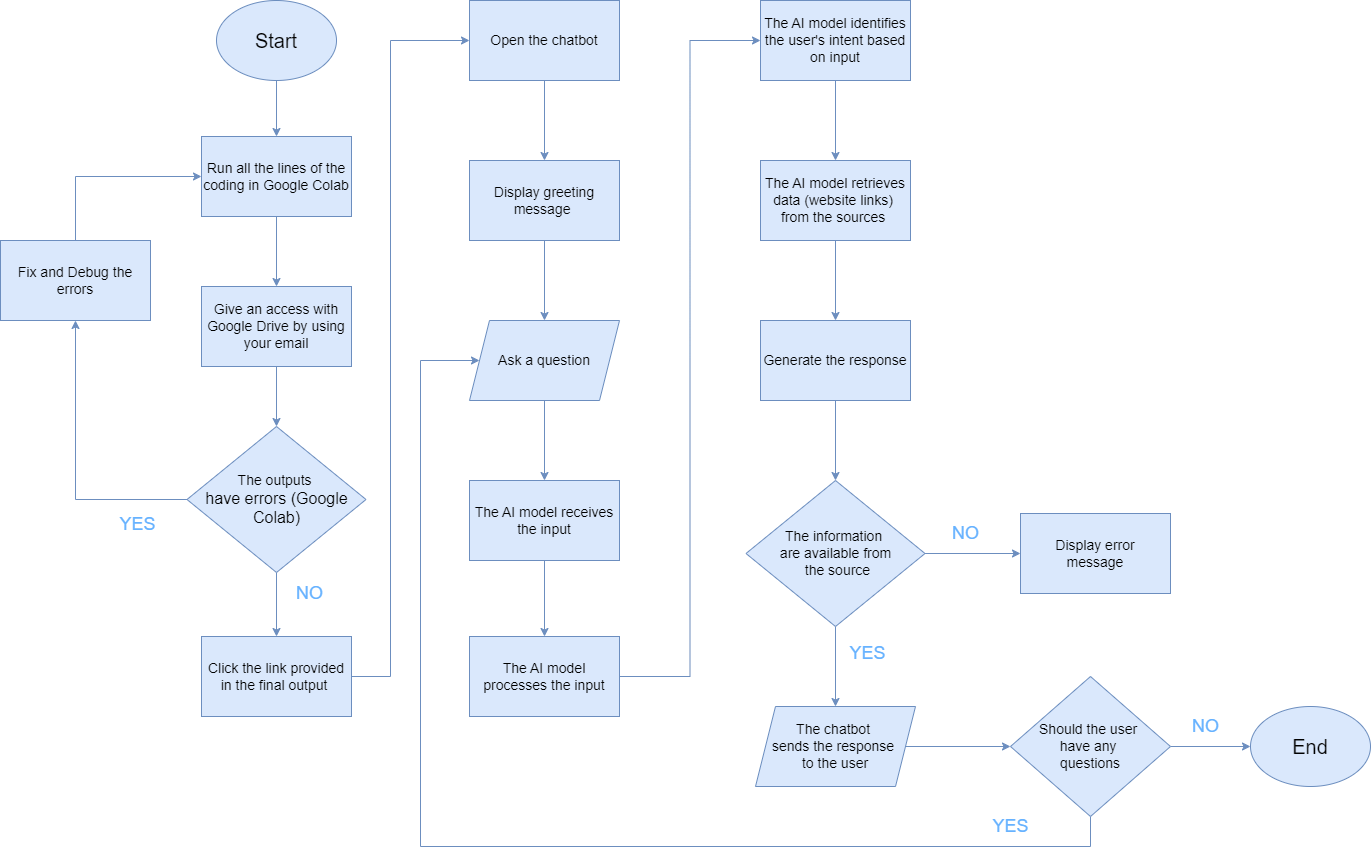

The diagram above was exported from draw.io. Its source (the exported page's mxGraphModel, read from the mxfile embedded in the PNG):
<mxGraphModel dx="2416" dy="2094" grid="1" gridSize="10" guides="1" tooltips="1" connect="1" arrows="1" fold="1" page="1" pageScale="1" pageWidth="1169" pageHeight="827" math="0" shadow="0">
  <root>
    <mxCell id="0" />
    <mxCell id="1" style="" parent="0" />
    <mxCell id="Ep9JzwDTlT8HfP62U00E-12" style="edgeStyle=orthogonalEdgeStyle;rounded=0;orthogonalLoop=1;jettySize=auto;html=1;exitX=0.5;exitY=1;exitDx=0;exitDy=0;fillColor=#dae8fc;strokeColor=#6c8ebf;" edge="1" parent="1" source="Aa7kVPEYF34xL3YA4DHb-1" target="Aa7kVPEYF34xL3YA4DHb-3">
      <mxGeometry relative="1" as="geometry" />
    </mxCell>
    <mxCell id="Aa7kVPEYF34xL3YA4DHb-1" value="&lt;font style=&quot;font-size: 14px;&quot;&gt;Run all the lines of the coding in Google Colab&lt;/font&gt;" style="rounded=0;whiteSpace=wrap;html=1;fontSize=14;fillColor=#dae8fc;strokeColor=#6c8ebf;" parent="1" vertex="1">
      <mxGeometry x="-89" y="10" width="150" height="80" as="geometry" />
    </mxCell>
    <mxCell id="Ep9JzwDTlT8HfP62U00E-11" style="edgeStyle=orthogonalEdgeStyle;rounded=0;orthogonalLoop=1;jettySize=auto;html=1;exitX=0.5;exitY=1;exitDx=0;exitDy=0;fillColor=#dae8fc;strokeColor=#6c8ebf;" edge="1" parent="1" source="Aa7kVPEYF34xL3YA4DHb-2" target="Aa7kVPEYF34xL3YA4DHb-1">
      <mxGeometry relative="1" as="geometry" />
    </mxCell>
    <mxCell id="Aa7kVPEYF34xL3YA4DHb-2" value="&lt;font style=&quot;font-size: 20px;&quot;&gt;Start&lt;/font&gt;" style="ellipse;whiteSpace=wrap;html=1;fillColor=#dae8fc;strokeColor=#6c8ebf;" parent="1" vertex="1">
      <mxGeometry x="-74" y="-126" width="120" height="80" as="geometry" />
    </mxCell>
    <mxCell id="Ep9JzwDTlT8HfP62U00E-13" style="edgeStyle=orthogonalEdgeStyle;rounded=0;orthogonalLoop=1;jettySize=auto;html=1;exitX=0.5;exitY=1;exitDx=0;exitDy=0;entryX=0.5;entryY=0;entryDx=0;entryDy=0;fillColor=#dae8fc;strokeColor=#6c8ebf;" edge="1" parent="1" source="Aa7kVPEYF34xL3YA4DHb-3" target="Aa7kVPEYF34xL3YA4DHb-5">
      <mxGeometry relative="1" as="geometry" />
    </mxCell>
    <mxCell id="Aa7kVPEYF34xL3YA4DHb-3" value="&lt;font style=&quot;font-size: 14px;&quot;&gt;Give an access with Google Drive by using your email&lt;/font&gt;" style="rounded=0;whiteSpace=wrap;html=1;fillColor=#dae8fc;strokeColor=#6c8ebf;" parent="1" vertex="1">
      <mxGeometry x="-89" y="160" width="150" height="80" as="geometry" />
    </mxCell>
    <mxCell id="Aa7kVPEYF34xL3YA4DHb-37" style="edgeStyle=orthogonalEdgeStyle;rounded=0;orthogonalLoop=1;jettySize=auto;html=1;exitX=0.5;exitY=0;exitDx=0;exitDy=0;entryX=0;entryY=0.5;entryDx=0;entryDy=0;fillColor=#dae8fc;strokeColor=#6c8ebf;" parent="1" source="Aa7kVPEYF34xL3YA4DHb-4" target="Aa7kVPEYF34xL3YA4DHb-1" edge="1">
      <mxGeometry relative="1" as="geometry" />
    </mxCell>
    <mxCell id="Aa7kVPEYF34xL3YA4DHb-4" value="&lt;font style=&quot;font-size: 14px;&quot;&gt;Fix and Debug the errors&lt;/font&gt;" style="rounded=0;whiteSpace=wrap;html=1;fillColor=#dae8fc;strokeColor=#6c8ebf;" parent="1" vertex="1">
      <mxGeometry x="-290" y="114" width="150" height="80" as="geometry" />
    </mxCell>
    <mxCell id="Aa7kVPEYF34xL3YA4DHb-33" style="edgeStyle=orthogonalEdgeStyle;rounded=0;orthogonalLoop=1;jettySize=auto;html=1;entryX=0.5;entryY=1;entryDx=0;entryDy=0;fillColor=#dae8fc;strokeColor=#6c8ebf;" parent="1" source="Aa7kVPEYF34xL3YA4DHb-5" target="Aa7kVPEYF34xL3YA4DHb-4" edge="1">
      <mxGeometry relative="1" as="geometry" />
    </mxCell>
    <mxCell id="Ep9JzwDTlT8HfP62U00E-14" style="edgeStyle=orthogonalEdgeStyle;rounded=0;orthogonalLoop=1;jettySize=auto;html=1;exitX=0.5;exitY=1;exitDx=0;exitDy=0;entryX=0.5;entryY=0;entryDx=0;entryDy=0;fillColor=#dae8fc;strokeColor=#6c8ebf;" edge="1" parent="1" source="Aa7kVPEYF34xL3YA4DHb-5" target="Aa7kVPEYF34xL3YA4DHb-40">
      <mxGeometry relative="1" as="geometry" />
    </mxCell>
    <mxCell id="Aa7kVPEYF34xL3YA4DHb-5" value="&lt;font style=&quot;font-size: 14px;&quot;&gt;The outputs&amp;nbsp;&lt;/font&gt;&lt;div&gt;&lt;font size=&quot;3&quot;&gt;have errors (Google Colab)&lt;/font&gt;&lt;/div&gt;" style="rhombus;whiteSpace=wrap;html=1;fillColor=#dae8fc;strokeColor=#6c8ebf;" parent="1" vertex="1">
      <mxGeometry x="-103.5" y="300" width="179" height="146" as="geometry" />
    </mxCell>
    <mxCell id="Aa7kVPEYF34xL3YA4DHb-38" value="&lt;span style=&quot;font-size: 18px;&quot;&gt;&lt;font color=&quot;#66b2ff&quot;&gt;YES&lt;/font&gt;&lt;/span&gt;" style="text;html=1;align=center;verticalAlign=middle;resizable=0;points=[];autosize=1;strokeColor=none;fillColor=none;" parent="1" vertex="1">
      <mxGeometry x="-183" y="378" width="60" height="40" as="geometry" />
    </mxCell>
    <mxCell id="Ep9JzwDTlT8HfP62U00E-15" style="edgeStyle=orthogonalEdgeStyle;rounded=0;orthogonalLoop=1;jettySize=auto;html=1;exitX=1;exitY=0.5;exitDx=0;exitDy=0;entryX=0;entryY=0.5;entryDx=0;entryDy=0;fillColor=#dae8fc;strokeColor=#6c8ebf;" edge="1" parent="1" source="Aa7kVPEYF34xL3YA4DHb-40" target="Aa7kVPEYF34xL3YA4DHb-41">
      <mxGeometry relative="1" as="geometry">
        <Array as="points">
          <mxPoint x="100" y="550" />
          <mxPoint x="100" y="-86" />
        </Array>
      </mxGeometry>
    </mxCell>
    <mxCell id="Aa7kVPEYF34xL3YA4DHb-40" value="&lt;font style=&quot;font-size: 14px;&quot;&gt;Click the link provided in the final output&amp;nbsp;&lt;/font&gt;" style="rounded=0;whiteSpace=wrap;html=1;fillColor=#dae8fc;strokeColor=#6c8ebf;" parent="1" vertex="1">
      <mxGeometry x="-89" y="510" width="150" height="80" as="geometry" />
    </mxCell>
    <mxCell id="Ep9JzwDTlT8HfP62U00E-16" style="edgeStyle=orthogonalEdgeStyle;rounded=0;orthogonalLoop=1;jettySize=auto;html=1;exitX=0.5;exitY=1;exitDx=0;exitDy=0;fillColor=#dae8fc;strokeColor=#6c8ebf;" edge="1" parent="1" source="Aa7kVPEYF34xL3YA4DHb-41" target="Aa7kVPEYF34xL3YA4DHb-43">
      <mxGeometry relative="1" as="geometry" />
    </mxCell>
    <mxCell id="Aa7kVPEYF34xL3YA4DHb-41" value="&lt;font style=&quot;font-size: 14px;&quot;&gt;Open the chatbot&lt;/font&gt;" style="rounded=0;whiteSpace=wrap;html=1;fillColor=#dae8fc;strokeColor=#6c8ebf;" parent="1" vertex="1">
      <mxGeometry x="179" y="-126" width="150" height="80" as="geometry" />
    </mxCell>
    <mxCell id="Ep9JzwDTlT8HfP62U00E-17" style="edgeStyle=orthogonalEdgeStyle;rounded=0;orthogonalLoop=1;jettySize=auto;html=1;exitX=0.5;exitY=1;exitDx=0;exitDy=0;fillColor=#dae8fc;strokeColor=#6c8ebf;" edge="1" parent="1" source="Aa7kVPEYF34xL3YA4DHb-43" target="Aa7kVPEYF34xL3YA4DHb-45">
      <mxGeometry relative="1" as="geometry" />
    </mxCell>
    <mxCell id="Aa7kVPEYF34xL3YA4DHb-43" value="&lt;span style=&quot;font-size: 14px;&quot;&gt;Display greeting message&amp;nbsp;&lt;/span&gt;" style="rounded=0;whiteSpace=wrap;html=1;fillColor=#dae8fc;strokeColor=#6c8ebf;" parent="1" vertex="1">
      <mxGeometry x="179" y="34" width="150" height="80" as="geometry" />
    </mxCell>
    <mxCell id="Ep9JzwDTlT8HfP62U00E-19" style="edgeStyle=orthogonalEdgeStyle;rounded=0;orthogonalLoop=1;jettySize=auto;html=1;exitX=0.5;exitY=1;exitDx=0;exitDy=0;entryX=0.5;entryY=0;entryDx=0;entryDy=0;fillColor=#dae8fc;strokeColor=#6c8ebf;" edge="1" parent="1" source="Aa7kVPEYF34xL3YA4DHb-44" target="Aa7kVPEYF34xL3YA4DHb-46">
      <mxGeometry relative="1" as="geometry" />
    </mxCell>
    <mxCell id="Aa7kVPEYF34xL3YA4DHb-44" value="&lt;font style=&quot;font-size: 14px;&quot;&gt;The AI model receives the input&lt;/font&gt;" style="rounded=0;whiteSpace=wrap;html=1;fillColor=#dae8fc;strokeColor=#6c8ebf;" parent="1" vertex="1">
      <mxGeometry x="179" y="354" width="150" height="80" as="geometry" />
    </mxCell>
    <mxCell id="Ep9JzwDTlT8HfP62U00E-18" style="edgeStyle=orthogonalEdgeStyle;rounded=0;orthogonalLoop=1;jettySize=auto;html=1;exitX=0.5;exitY=1;exitDx=0;exitDy=0;fillColor=#dae8fc;strokeColor=#6c8ebf;" edge="1" parent="1" source="Aa7kVPEYF34xL3YA4DHb-45" target="Aa7kVPEYF34xL3YA4DHb-44">
      <mxGeometry relative="1" as="geometry" />
    </mxCell>
    <mxCell id="Aa7kVPEYF34xL3YA4DHb-45" value="&lt;font style=&quot;font-size: 14px;&quot;&gt;Ask a question&lt;/font&gt;" style="shape=parallelogram;perimeter=parallelogramPerimeter;whiteSpace=wrap;html=1;fixedSize=1;fillColor=#dae8fc;strokeColor=#6c8ebf;" parent="1" vertex="1">
      <mxGeometry x="179" y="194" width="150" height="80" as="geometry" />
    </mxCell>
    <mxCell id="Ep9JzwDTlT8HfP62U00E-20" style="edgeStyle=orthogonalEdgeStyle;rounded=0;orthogonalLoop=1;jettySize=auto;html=1;exitX=1;exitY=0.5;exitDx=0;exitDy=0;entryX=0;entryY=0.5;entryDx=0;entryDy=0;fillColor=#dae8fc;strokeColor=#6c8ebf;" edge="1" parent="1" source="Aa7kVPEYF34xL3YA4DHb-46" target="Aa7kVPEYF34xL3YA4DHb-47">
      <mxGeometry relative="1" as="geometry" />
    </mxCell>
    <mxCell id="Aa7kVPEYF34xL3YA4DHb-46" value="&lt;font style=&quot;font-size: 14px;&quot;&gt;The AI model processes the input&lt;/font&gt;" style="rounded=0;whiteSpace=wrap;html=1;fillColor=#dae8fc;strokeColor=#6c8ebf;" parent="1" vertex="1">
      <mxGeometry x="179" y="510" width="150" height="80" as="geometry" />
    </mxCell>
    <mxCell id="Ep9JzwDTlT8HfP62U00E-21" style="edgeStyle=orthogonalEdgeStyle;rounded=0;orthogonalLoop=1;jettySize=auto;html=1;exitX=0.5;exitY=1;exitDx=0;exitDy=0;entryX=0.5;entryY=0;entryDx=0;entryDy=0;fillColor=#dae8fc;strokeColor=#6c8ebf;" edge="1" parent="1" source="Aa7kVPEYF34xL3YA4DHb-47" target="Aa7kVPEYF34xL3YA4DHb-48">
      <mxGeometry relative="1" as="geometry" />
    </mxCell>
    <mxCell id="Aa7kVPEYF34xL3YA4DHb-47" value="&lt;font style=&quot;font-size: 14px;&quot;&gt;The AI model identifies the user's intent based on input&lt;/font&gt;" style="rounded=0;whiteSpace=wrap;html=1;fillColor=#dae8fc;strokeColor=#6c8ebf;" parent="1" vertex="1">
      <mxGeometry x="470" y="-126" width="150" height="80" as="geometry" />
    </mxCell>
    <mxCell id="Ep9JzwDTlT8HfP62U00E-22" style="edgeStyle=orthogonalEdgeStyle;rounded=0;orthogonalLoop=1;jettySize=auto;html=1;exitX=0.5;exitY=1;exitDx=0;exitDy=0;entryX=0.5;entryY=0;entryDx=0;entryDy=0;fillColor=#dae8fc;strokeColor=#6c8ebf;" edge="1" parent="1" source="Aa7kVPEYF34xL3YA4DHb-48" target="Ep9JzwDTlT8HfP62U00E-1">
      <mxGeometry relative="1" as="geometry" />
    </mxCell>
    <mxCell id="Aa7kVPEYF34xL3YA4DHb-48" value="&lt;span style=&quot;font-size: 14px;&quot;&gt;The AI model retrieves data (website links)&amp;nbsp; from the sources&amp;nbsp;&lt;/span&gt;" style="rounded=0;whiteSpace=wrap;html=1;fillColor=#dae8fc;strokeColor=#6c8ebf;" parent="1" vertex="1">
      <mxGeometry x="470" y="34" width="150" height="80" as="geometry" />
    </mxCell>
    <mxCell id="Ep9JzwDTlT8HfP62U00E-23" style="edgeStyle=orthogonalEdgeStyle;rounded=0;orthogonalLoop=1;jettySize=auto;html=1;exitX=0.5;exitY=1;exitDx=0;exitDy=0;entryX=0.5;entryY=0;entryDx=0;entryDy=0;fillColor=#dae8fc;strokeColor=#6c8ebf;" edge="1" parent="1" source="Ep9JzwDTlT8HfP62U00E-1" target="Ep9JzwDTlT8HfP62U00E-3">
      <mxGeometry relative="1" as="geometry" />
    </mxCell>
    <mxCell id="Ep9JzwDTlT8HfP62U00E-1" value="&lt;span style=&quot;font-size: 14px;&quot;&gt;Generate the response&lt;/span&gt;" style="rounded=0;whiteSpace=wrap;html=1;fillColor=#dae8fc;strokeColor=#6c8ebf;" vertex="1" parent="1">
      <mxGeometry x="470" y="194" width="150" height="80" as="geometry" />
    </mxCell>
    <mxCell id="Ep9JzwDTlT8HfP62U00E-31" style="edgeStyle=orthogonalEdgeStyle;rounded=0;orthogonalLoop=1;jettySize=auto;html=1;exitX=1;exitY=0.5;exitDx=0;exitDy=0;strokeColor=#6C8EBF;" edge="1" parent="1" source="Ep9JzwDTlT8HfP62U00E-2" target="Ep9JzwDTlT8HfP62U00E-5">
      <mxGeometry relative="1" as="geometry" />
    </mxCell>
    <mxCell id="Ep9JzwDTlT8HfP62U00E-2" value="&lt;font style=&quot;font-size: 14px;&quot;&gt;The chatbot&amp;nbsp;&lt;/font&gt;&lt;div&gt;&lt;font style=&quot;font-size: 14px;&quot;&gt;sends the response&amp;nbsp;&lt;/font&gt;&lt;/div&gt;&lt;div&gt;&lt;font style=&quot;font-size: 14px;&quot;&gt;to the user&lt;/font&gt;&lt;/div&gt;" style="shape=parallelogram;perimeter=parallelogramPerimeter;whiteSpace=wrap;html=1;fixedSize=1;fillColor=#dae8fc;strokeColor=#6c8ebf;" vertex="1" parent="1">
      <mxGeometry x="465" y="580" width="160" height="80" as="geometry" />
    </mxCell>
    <mxCell id="Ep9JzwDTlT8HfP62U00E-24" style="edgeStyle=orthogonalEdgeStyle;rounded=0;orthogonalLoop=1;jettySize=auto;html=1;entryX=0.5;entryY=0;entryDx=0;entryDy=0;fillColor=#dae8fc;strokeColor=#6c8ebf;" edge="1" parent="1" source="Ep9JzwDTlT8HfP62U00E-3" target="Ep9JzwDTlT8HfP62U00E-2">
      <mxGeometry relative="1" as="geometry" />
    </mxCell>
    <mxCell id="Ep9JzwDTlT8HfP62U00E-25" style="edgeStyle=orthogonalEdgeStyle;rounded=0;orthogonalLoop=1;jettySize=auto;html=1;exitX=1;exitY=0.5;exitDx=0;exitDy=0;entryX=0;entryY=0.5;entryDx=0;entryDy=0;fillColor=#dae8fc;strokeColor=#6c8ebf;" edge="1" parent="1" source="Ep9JzwDTlT8HfP62U00E-3" target="Ep9JzwDTlT8HfP62U00E-4">
      <mxGeometry relative="1" as="geometry" />
    </mxCell>
    <mxCell id="Ep9JzwDTlT8HfP62U00E-3" value="&lt;span style=&quot;font-size: 14px;&quot;&gt;The information&amp;nbsp;&lt;/span&gt;&lt;div&gt;&lt;span style=&quot;font-size: 14px;&quot;&gt;are available from&lt;/span&gt;&lt;div&gt;&lt;span style=&quot;font-size: 14px;&quot;&gt;&amp;nbsp;the source&lt;/span&gt;&lt;/div&gt;&lt;/div&gt;" style="rhombus;whiteSpace=wrap;html=1;fillColor=#dae8fc;strokeColor=#6c8ebf;" vertex="1" parent="1">
      <mxGeometry x="455.5" y="354" width="179" height="146" as="geometry" />
    </mxCell>
    <mxCell id="Ep9JzwDTlT8HfP62U00E-4" value="&lt;span style=&quot;font-size: 14px;&quot;&gt;Display error&lt;/span&gt;&lt;div&gt;&lt;span style=&quot;font-size: 14px;&quot;&gt;&amp;nbsp;message&amp;nbsp;&lt;/span&gt;&lt;/div&gt;" style="rounded=0;whiteSpace=wrap;html=1;fillColor=#dae8fc;strokeColor=#6c8ebf;" vertex="1" parent="1">
      <mxGeometry x="730" y="387" width="150" height="80" as="geometry" />
    </mxCell>
    <mxCell id="Ep9JzwDTlT8HfP62U00E-27" style="edgeStyle=orthogonalEdgeStyle;rounded=0;orthogonalLoop=1;jettySize=auto;html=1;exitX=1;exitY=0.5;exitDx=0;exitDy=0;entryX=0;entryY=0.5;entryDx=0;entryDy=0;fillColor=#dae8fc;strokeColor=#6c8ebf;" edge="1" parent="1" source="Ep9JzwDTlT8HfP62U00E-5" target="Ep9JzwDTlT8HfP62U00E-8">
      <mxGeometry relative="1" as="geometry" />
    </mxCell>
    <mxCell id="Ep9JzwDTlT8HfP62U00E-29" style="edgeStyle=orthogonalEdgeStyle;rounded=0;orthogonalLoop=1;jettySize=auto;html=1;entryX=0;entryY=0.5;entryDx=0;entryDy=0;strokeColor=#6C8EBF;" edge="1" parent="1" source="Ep9JzwDTlT8HfP62U00E-5" target="Aa7kVPEYF34xL3YA4DHb-45">
      <mxGeometry relative="1" as="geometry">
        <Array as="points">
          <mxPoint x="800" y="720" />
          <mxPoint x="130" y="720" />
          <mxPoint x="130" y="234" />
        </Array>
      </mxGeometry>
    </mxCell>
    <mxCell id="Ep9JzwDTlT8HfP62U00E-5" value="&lt;font style=&quot;font-size: 14px;&quot;&gt;Should the user&amp;nbsp;&lt;/font&gt;&lt;div style=&quot;font-size: 14px;&quot;&gt;&lt;font style=&quot;font-size: 14px;&quot;&gt;have any&amp;nbsp;&lt;/font&gt;&lt;/div&gt;&lt;div style=&quot;font-size: 14px;&quot;&gt;&lt;font style=&quot;font-size: 14px;&quot;&gt;questions&lt;/font&gt;&lt;br&gt;&lt;/div&gt;" style="rhombus;whiteSpace=wrap;html=1;fillColor=#dae8fc;strokeColor=#6c8ebf;" vertex="1" parent="1">
      <mxGeometry x="720" y="550" width="160" height="140" as="geometry" />
    </mxCell>
    <mxCell id="Ep9JzwDTlT8HfP62U00E-6" value="&lt;span style=&quot;font-size: 18px;&quot;&gt;&lt;font color=&quot;#66b2ff&quot;&gt;YES&lt;/font&gt;&lt;/span&gt;" style="text;html=1;align=center;verticalAlign=middle;resizable=0;points=[];autosize=1;strokeColor=none;fillColor=none;" vertex="1" parent="1">
      <mxGeometry x="547" y="507" width="60" height="40" as="geometry" />
    </mxCell>
    <mxCell id="Ep9JzwDTlT8HfP62U00E-7" value="&lt;span style=&quot;font-size: 18px;&quot;&gt;&lt;font color=&quot;#66b2ff&quot;&gt;YES&lt;/font&gt;&lt;/span&gt;" style="text;html=1;align=center;verticalAlign=middle;resizable=0;points=[];autosize=1;strokeColor=none;fillColor=none;" vertex="1" parent="1">
      <mxGeometry x="690" y="680" width="60" height="40" as="geometry" />
    </mxCell>
    <mxCell id="Ep9JzwDTlT8HfP62U00E-8" value="&lt;font style=&quot;font-size: 20px;&quot;&gt;End&lt;/font&gt;" style="ellipse;whiteSpace=wrap;html=1;fillColor=#dae8fc;strokeColor=#6c8ebf;" vertex="1" parent="1">
      <mxGeometry x="960" y="580" width="120" height="80" as="geometry" />
    </mxCell>
    <mxCell id="Ep9JzwDTlT8HfP62U00E-9" value="&lt;span style=&quot;font-size: 18px;&quot;&gt;&lt;font color=&quot;#66b2ff&quot;&gt;NO&lt;/font&gt;&lt;/span&gt;" style="text;html=1;align=center;verticalAlign=middle;resizable=0;points=[];autosize=1;strokeColor=none;fillColor=none;" vertex="1" parent="1">
      <mxGeometry x="650" y="387" width="50" height="40" as="geometry" />
    </mxCell>
    <mxCell id="Ep9JzwDTlT8HfP62U00E-10" value="&lt;span style=&quot;font-size: 18px;&quot;&gt;&lt;font color=&quot;#66b2ff&quot;&gt;NO&lt;/font&gt;&lt;/span&gt;" style="text;html=1;align=center;verticalAlign=middle;resizable=0;points=[];autosize=1;strokeColor=none;fillColor=none;" vertex="1" parent="1">
      <mxGeometry x="890" y="580" width="50" height="40" as="geometry" />
    </mxCell>
    <mxCell id="Ep9JzwDTlT8HfP62U00E-28" value="&lt;span style=&quot;font-size: 18px;&quot;&gt;&lt;font color=&quot;#66b2ff&quot;&gt;NO&lt;/font&gt;&lt;/span&gt;" style="text;html=1;align=center;verticalAlign=middle;resizable=0;points=[];autosize=1;strokeColor=none;fillColor=none;" vertex="1" parent="1">
      <mxGeometry x="-6" y="447" width="50" height="40" as="geometry" />
    </mxCell>
  </root>
</mxGraphModel>